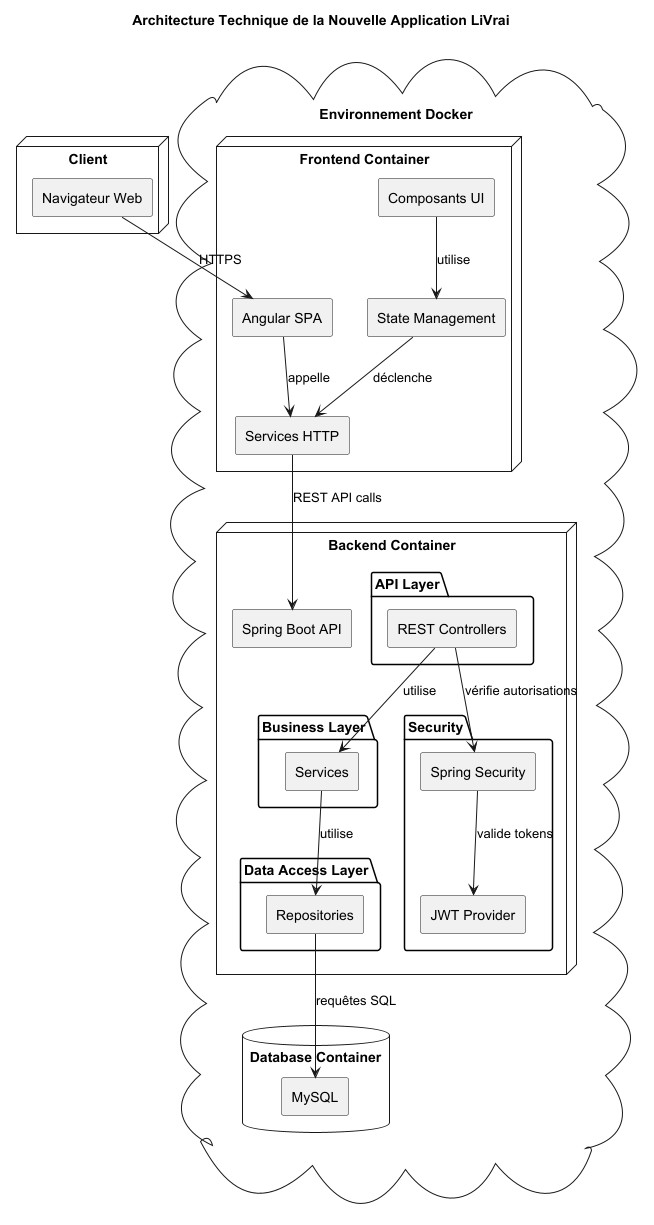

The diagram above was rendered by PlantUML. Its source (embedded in the PNG):
@startuml
skinparam componentStyle rectangle
skinparam backgroundColor white
skinparam monochrome true

title Architecture Technique de la Nouvelle Application LiVrai

node "Client" as client {
  [Navigateur Web] as browser
}

cloud "Environnement Docker" {
  node "Frontend Container" as frontend_container {
    [Angular SPA] as angular
    [Services HTTP] as http_services
    [Composants UI] as ui_components
    [State Management] as state
  }

  node "Backend Container" as backend_container {
    [Spring Boot API] as spring_boot

    package "API Layer" {
      [REST Controllers] as controllers
    }

    package "Business Layer" {
      [Services] as services
    }

    package "Data Access Layer" {
      [Repositories] as repositories
    }

    package "Security" {
      [Spring Security] as security
      [JWT Provider] as jwt
    }
  }

  database "Database Container" as db_container {
    [MySQL] as mysql
  }
}

browser --> angular : HTTPS
angular --> http_services : appelle
http_services --> spring_boot : REST API calls
ui_components --> state : utilise
state --> http_services : déclenche

controllers --> services : utilise
services --> repositories : utilise
repositories --> mysql : requêtes SQL
controllers --> security : vérifie autorisations
security --> jwt : valide tokens

@enduml